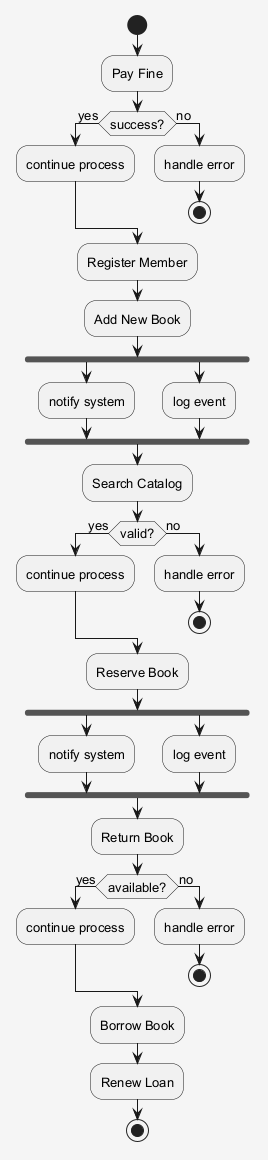

The diagram above was rendered by PlantUML. Its source (embedded in the PNG):
@startuml
skinparam shadowing false
skinparam backgroundColor #F5F5F5
skinparam defaultFontSize 13
start
:Pay Fine;
if (success?) then (yes)
:continue process;
else (no)
:handle error;
stop
endif
:Register Member;
:Add New Book;
fork
:notify system;
fork again
:log event;
end fork
:Search Catalog;
if (valid?) then (yes)
:continue process;
else (no)
:handle error;
stop
endif
:Reserve Book;
fork
:notify system;
fork again
:log event;
end fork
:Return Book;
if (available?) then (yes)
:continue process;
else (no)
:handle error;
stop
endif
:Borrow Book;
:Renew Loan;
stop
@enduml